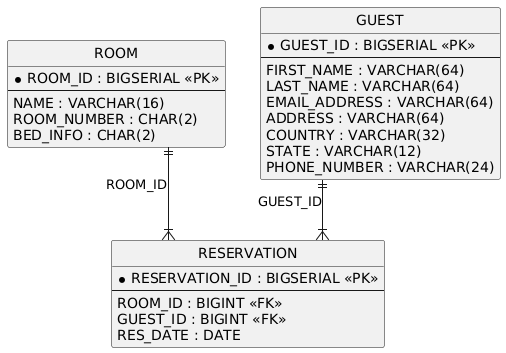

The diagram above was rendered by PlantUML. Its source (embedded in the PNG):
@startuml
hide circle
skinparam linetype ortho

entity "ROOM" as ROOM {
  * ROOM_ID : BIGSERIAL <<PK>>
  --
  NAME : VARCHAR(16)
  ROOM_NUMBER : CHAR(2)
  BED_INFO : CHAR(2)
}

entity "GUEST" as GUEST {
  * GUEST_ID : BIGSERIAL <<PK>>
  --
  FIRST_NAME : VARCHAR(64)
  LAST_NAME : VARCHAR(64)
  EMAIL_ADDRESS : VARCHAR(64)
  ADDRESS : VARCHAR(64)
  COUNTRY : VARCHAR(32)
  STATE : VARCHAR(12)
  PHONE_NUMBER : VARCHAR(24)
}

entity "RESERVATION" as RESERVATION {
  * RESERVATION_ID : BIGSERIAL <<PK>>
  --
  ROOM_ID : BIGINT <<FK>>
  GUEST_ID : BIGINT <<FK>>
  RES_DATE : DATE
}

ROOM ||--|{ RESERVATION : "ROOM_ID"
GUEST ||--|{ RESERVATION : "GUEST_ID"
@enduml